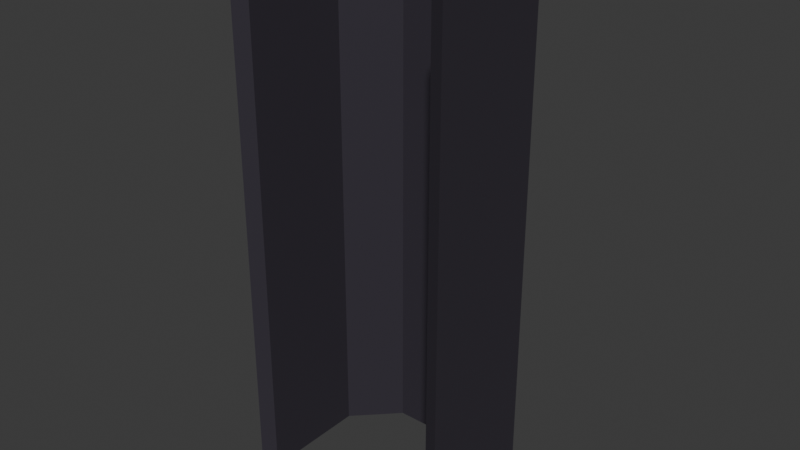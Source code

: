 # Source: wellMid.blend  (saved by Blender 4.3.34; exported with 4.5.12 LTS)
import bpy
from mathutils import Matrix  # noqa: F401  (used for matrix-valued properties, if any)

bpy.ops.wm.read_factory_settings(use_empty=True)
scene = bpy.context.scene
scene.name = 'Scene'

# ---- collections
col_collection = bpy.data.collections.new('Collection'); scene.collection.children.link(col_collection)

# ---- materials (node trees are filled in below, after node groups)
mat_wellstone = bpy.data.materials.new('WellStone')
mat_wellstone.alpha_threshold = 0.0
mat_wellstone.roughness = 0.5
mat_wellstone.line_color = (0.0, 0.0, 0.0, 1.0)

# ---- material node trees
mat_wellstone.use_nodes = True; mat_wellstone.node_tree.nodes.clear()
_N = mat_wellstone.node_tree.nodes; _L = mat_wellstone.node_tree.links
n0 = _N.new('ShaderNodeOutputMaterial'); n0.name = 'Material Output'; n0.location = (300, 300)
n1 = _N.new('ShaderNodeBsdfPrincipled'); n1.name = 'Principled BSDF'; n1.location = (10, 300)
n1.inputs[0].default_value = (0.03284, 0.02781, 0.04021, 1.0)
n1.inputs[1].default_value = 0.1024
n1.inputs[2].default_value = 0.8465
n1.inputs[3].default_value = 1.45
_L.new(n1.outputs[0], n0.inputs[0])
n0.is_active_output = True

# ---- world
world_world = bpy.data.worlds.new('World'); scene.world = world_world
world_world.use_nodes = True; world_world.node_tree.nodes.clear()
_N = world_world.node_tree.nodes; _L = world_world.node_tree.links
n0 = _N.new('ShaderNodeOutputWorld'); n0.name = 'World Output'; n0.location = (300, 300)
n1 = _N.new('ShaderNodeBackground'); n1.name = 'Background'; n1.location = (10, 300)
n1.inputs[0].default_value = (0.05088, 0.05088, 0.05088, 1.0)
_L.new(n1.outputs[0], n0.inputs[0])
n0.is_active_output = True
world_world.color = (0.05088, 0.05088, 0.05088)
world_world.sun_shadow_jitter_overblur = 0.0

# ---- meshes
me_plane = bpy.data.meshes.new('Plane')
me_plane.from_pydata([(1.727, -0.9999, -0.003196), (-0.9999, 1.727, -0.003196), (0.9999, 1.727, -0.003196), (1.727, 0.9999, -0.003196), (-1.748, 0.9735, -0.003196), (-1.748, -0.9735, -0.003196), (1.995, 1.111, -0.003196), (1.111, 1.995, -0.003196), (1.995, -1.111, -0.003196), (-1.995, -1.111, -0.003196), (-1.111, 1.995, -0.003196), (-1.995, 1.111, -0.003196), (1.995, 1.111, -9.993), (1.111, 1.995, -9.993), (-1.111, 1.995, -9.993), (-1.995, 1.111, -9.993), (-1.995, -1.111, -9.993), (1.995, -1.111, -9.993), (-1.748, -0.9735, -9.993), (-1.748, 0.9735, -9.993), (1.727, 0.9999, -9.993), (0.9999, 1.727, -9.993), (-0.9999, 1.727, -9.993), (1.727, -0.9999, -9.993)], [], [(10, 11, 4, 1), (7, 10, 1, 2), (11, 10, 14, 15), (7, 6, 12, 13), (8, 0, 23, 17), (6, 8, 17, 12), (0, 3, 20, 23), (8, 6, 3, 0), (11, 9, 5, 4), (7, 2, 3, 6), (20, 21, 13, 12), (22, 19, 15, 14), (19, 18, 16, 15), (21, 22, 14, 13), (23, 20, 12, 17), (1, 4, 19, 22), (5, 9, 16, 18), (2, 1, 22, 21), (4, 5, 18, 19), (10, 7, 13, 14), (9, 11, 15, 16), (3, 2, 21, 20)])
_uv = me_plane.uv_layers.new(name='UVMap')
_uv.uv.foreach_set('vector', [0.2216, 1.0, 0.0, 0.7784, 0.0, 0.7784, 0.2216, 1.0, 0.7784, 1.0, 0.2216, 1.0, 0.2216, 1.0, 0.7784, 1.0, 0.0, 0.7784, 0.2216, 1.0, 0.2216, 1.0, 0.0, 0.7784, 0.7784, 1.0, 1.0, 0.7784, 1.0, 0.7784, 0.7784, 1.0, 1.0, 0.2216, 0.933, 0.2493, 0.933, 0.2493, 1.0, 0.2216, 1.0, 0.7784, 1.0, 0.2216, 1.0, 0.2216, 1.0, 0.7784, 1.0, 0.2216, 1.0, 0.7784, 1.0, 0.7784, 1.0, 0.2216, 1.0, 0.2216, 1.0, 0.7784, 1.0, 0.7784, 0.933, 0.2493, 0.0, 0.7784, 0.0, 0.2216, 0.0, 0.2216, 0.0, 0.7784, 0.7784, 1.0, 0.7784, 1.0, 1.0, 0.7784, 1.0, 0.7784, 0.933, 0.7507, 0.7507, 0.933, 0.7784, 1.0, 1.0, 0.7784, 0.2493, 0.933, 0.067, 0.7507, 0.0, 0.7784, 0.2216, 1.0, 0.067, 0.7507, 0.067, 0.2493, 0.0, 0.2216, 0.0, 0.7784, 0.7507, 0.933, 0.2493, 0.933, 0.2216, 1.0, 0.7784, 1.0, 0.933, 0.2493, 0.933, 0.7507, 1.0, 0.7784, 1.0, 0.2216, 0.2216, 1.0, 0.0, 0.7784, 0.0, 0.7784, 0.2216, 1.0, 0.067, 0.2493, 0.0, 0.2216, 0.0, 0.2216, 0.067, 0.2493, 0.7784, 1.0, 0.2216, 1.0, 0.2216, 1.0, 0.7784, 1.0, 0.0, 0.7784, 0.0, 0.2216, 0.0, 0.2216, 0.0, 0.7784, 0.2216, 1.0, 0.7784, 1.0, 0.7784, 1.0, 0.2216, 1.0, 0.0, 0.2216, 0.0, 0.7784, 0.0, 0.7784, 0.0, 0.2216, 1.0, 0.7784, 0.7784, 1.0, 0.7784, 1.0, 1.0, 0.7784])
me_plane.materials.append(mat_wellstone)
me_plane.update()

# ---- objects
ob_well = bpy.data.objects.new('Well', me_plane)

# ---- transforms, parenting, visibility, modifiers, constraints
ob_well.location = (0.0, 0.0, 0.0)

# ---- collection membership
col_collection.objects.link(ob_well)

# ---- scene / render settings (as saved in the file)
scene.frame_start = 1; scene.frame_end = 250; scene.frame_set(1)
scene.render.engine = 'BLENDER_EEVEE_NEXT'
bpy.context.view_layer.update()

# ---- added for rendering (the .blend has no active camera and no usable light): camera, sun
cam_auto = bpy.data.cameras.new('AutoCamera')
cam_auto.lens = 50.0
cam_auto.sensor_width = 36.0
cam_auto.clip_end = 1000.0
ob_auto_camera = bpy.data.objects.new('AutoCamera', cam_auto)
scene.collection.objects.link(ob_auto_camera)
ob_auto_camera.location = (10.3587, -11.9885, 3.28901)
ob_auto_camera.rotation_euler = (1.09748, -7.21219e-08, 0.694738)
scene.camera = ob_auto_camera
light_auto_sun = bpy.data.lights.new('AutoSun', 'SUN')
light_auto_sun.energy = 3.0
light_auto_sun.angle = 0.0523599
ob_auto_sun = bpy.data.objects.new('AutoSun', light_auto_sun)
scene.collection.objects.link(ob_auto_sun)
ob_auto_sun.rotation_euler = (0.872665, 0.174533, 0.523599)
bpy.context.view_layer.update()
